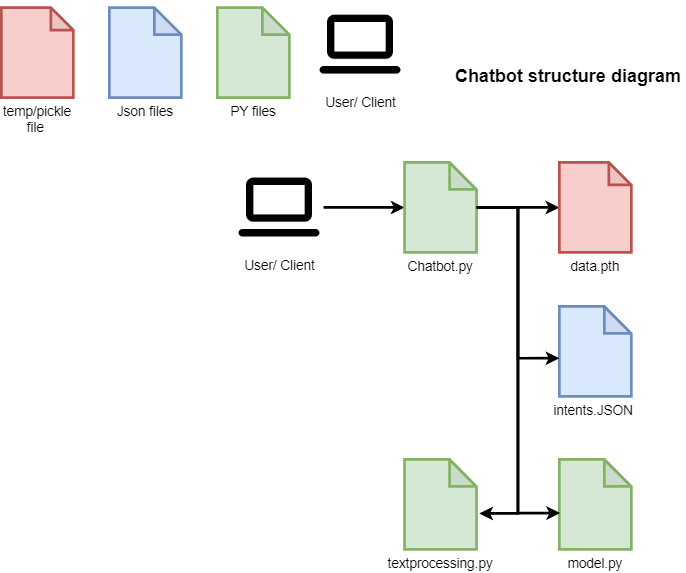

The diagram above was exported from draw.io. Its source (the exported page's mxGraphModel, read from the mxfile embedded in the PNG):
<mxGraphModel dx="1363" dy="797" grid="1" gridSize="10" guides="1" tooltips="1" connect="1" arrows="1" fold="1" page="1" pageScale="1" pageWidth="827" pageHeight="1169" math="0" shadow="0">
  <root>
    <mxCell id="0" />
    <mxCell id="1" parent="0" />
    <mxCell id="P_e-UUZTg2o9pou4E7iB-1" value="&lt;span style=&quot;font-size: 15px;&quot;&gt;Json files&lt;/span&gt;" style="shape=note;whiteSpace=wrap;html=1;backgroundOutline=1;darkOpacity=0.05;fillColor=#dae8fc;strokeColor=#6c8ebf;strokeWidth=3;align=center;labelPosition=center;verticalLabelPosition=bottom;verticalAlign=top;" vertex="1" parent="1">
      <mxGeometry x="130" y="68" width="80" height="100" as="geometry" />
    </mxCell>
    <mxCell id="P_e-UUZTg2o9pou4E7iB-2" value="&lt;span style=&quot;font-size: 15px;&quot;&gt;temp/pickle file&amp;nbsp;&lt;/span&gt;" style="shape=note;whiteSpace=wrap;html=1;backgroundOutline=1;darkOpacity=0.05;fillColor=#f8cecc;strokeColor=#b85450;strokeWidth=3;align=center;labelPosition=center;verticalLabelPosition=bottom;verticalAlign=top;size=25;" vertex="1" parent="1">
      <mxGeometry x="10" y="68" width="80" height="100" as="geometry" />
    </mxCell>
    <mxCell id="P_e-UUZTg2o9pou4E7iB-3" value="&lt;span style=&quot;font-size: 15px;&quot;&gt;PY files&lt;/span&gt;" style="shape=note;whiteSpace=wrap;html=1;backgroundOutline=1;darkOpacity=0.05;fillColor=#d5e8d4;strokeColor=#82b366;strokeWidth=3;align=center;labelPosition=center;verticalLabelPosition=bottom;verticalAlign=top;" vertex="1" parent="1">
      <mxGeometry x="250" y="68" width="80" height="100" as="geometry" />
    </mxCell>
    <mxCell id="P_e-UUZTg2o9pou4E7iB-4" value="&lt;font style=&quot;font-size: 15px;&quot;&gt;User/ Client&lt;/font&gt;" style="shape=image;html=1;verticalAlign=top;verticalLabelPosition=bottom;labelBackgroundColor=#ffffff;imageAspect=0;aspect=fixed;image=https://cdn2.iconfinder.com/data/icons/css-vol-2/24/laptop-128.png" vertex="1" parent="1">
      <mxGeometry x="360" y="60" width="98" height="98" as="geometry" />
    </mxCell>
    <mxCell id="P_e-UUZTg2o9pou4E7iB-13" value="&lt;span style=&quot;font-size: 20px;&quot;&gt;&lt;b&gt;Chatbot structure diagram&lt;/b&gt;&lt;/span&gt;" style="text;html=1;align=center;verticalAlign=middle;whiteSpace=wrap;rounded=0;fontFamily=Helvetica;fontSize=11;fontColor=default;labelBackgroundColor=default;" vertex="1" parent="1">
      <mxGeometry x="510" y="128" width="260" height="30" as="geometry" />
    </mxCell>
    <mxCell id="P_e-UUZTg2o9pou4E7iB-16" value="" style="edgeStyle=orthogonalEdgeStyle;rounded=0;orthogonalLoop=1;jettySize=auto;html=1;strokeWidth=3;" edge="1" parent="1" source="P_e-UUZTg2o9pou4E7iB-14" target="P_e-UUZTg2o9pou4E7iB-15">
      <mxGeometry relative="1" as="geometry" />
    </mxCell>
    <mxCell id="P_e-UUZTg2o9pou4E7iB-14" value="&lt;font style=&quot;font-size: 15px;&quot;&gt;User/ Client&lt;/font&gt;" style="shape=image;html=1;verticalAlign=top;verticalLabelPosition=bottom;labelBackgroundColor=#ffffff;imageAspect=0;aspect=fixed;image=https://cdn2.iconfinder.com/data/icons/css-vol-2/24/laptop-128.png" vertex="1" parent="1">
      <mxGeometry x="270" y="241" width="98" height="98" as="geometry" />
    </mxCell>
    <mxCell id="P_e-UUZTg2o9pou4E7iB-18" value="" style="edgeStyle=orthogonalEdgeStyle;rounded=0;orthogonalLoop=1;jettySize=auto;html=1;strokeWidth=3;" edge="1" parent="1" source="P_e-UUZTg2o9pou4E7iB-15" target="P_e-UUZTg2o9pou4E7iB-17">
      <mxGeometry relative="1" as="geometry" />
    </mxCell>
    <mxCell id="P_e-UUZTg2o9pou4E7iB-15" value="&lt;span style=&quot;font-size: 15px;&quot;&gt;Chatbot.py&lt;/span&gt;" style="shape=note;whiteSpace=wrap;html=1;backgroundOutline=1;darkOpacity=0.05;fillColor=#d5e8d4;strokeColor=#82b366;strokeWidth=3;align=center;labelPosition=center;verticalLabelPosition=bottom;verticalAlign=top;" vertex="1" parent="1">
      <mxGeometry x="458" y="240" width="80" height="100" as="geometry" />
    </mxCell>
    <mxCell id="P_e-UUZTg2o9pou4E7iB-17" value="&lt;span style=&quot;font-size: 15px;&quot;&gt;data.pth&lt;/span&gt;" style="shape=note;whiteSpace=wrap;html=1;backgroundOutline=1;darkOpacity=0.05;fillColor=#f8cecc;strokeColor=#b85450;strokeWidth=3;align=center;labelPosition=center;verticalLabelPosition=bottom;verticalAlign=top;size=25;" vertex="1" parent="1">
      <mxGeometry x="630" y="240" width="80" height="100" as="geometry" />
    </mxCell>
    <mxCell id="P_e-UUZTg2o9pou4E7iB-19" value="&lt;span style=&quot;font-size: 15px;&quot;&gt;intents.JSON&amp;nbsp;&lt;/span&gt;" style="shape=note;whiteSpace=wrap;html=1;backgroundOutline=1;darkOpacity=0.05;fillColor=#dae8fc;strokeColor=#6c8ebf;strokeWidth=3;align=center;labelPosition=center;verticalLabelPosition=bottom;verticalAlign=top;" vertex="1" parent="1">
      <mxGeometry x="630" y="400" width="80" height="100" as="geometry" />
    </mxCell>
    <mxCell id="P_e-UUZTg2o9pou4E7iB-20" style="edgeStyle=orthogonalEdgeStyle;rounded=0;orthogonalLoop=1;jettySize=auto;html=1;entryX=0;entryY=0.575;entryDx=0;entryDy=0;entryPerimeter=0;strokeWidth=3;" edge="1" parent="1" source="P_e-UUZTg2o9pou4E7iB-15" target="P_e-UUZTg2o9pou4E7iB-19">
      <mxGeometry relative="1" as="geometry">
        <Array as="points">
          <mxPoint x="584" y="290" />
          <mxPoint x="584" y="458" />
        </Array>
      </mxGeometry>
    </mxCell>
    <mxCell id="P_e-UUZTg2o9pou4E7iB-22" value="&lt;span style=&quot;font-size: 15px;&quot;&gt;model.py&lt;/span&gt;" style="shape=note;whiteSpace=wrap;html=1;backgroundOutline=1;darkOpacity=0.05;fillColor=#d5e8d4;strokeColor=#82b366;strokeWidth=3;align=center;labelPosition=center;verticalLabelPosition=bottom;verticalAlign=top;" vertex="1" parent="1">
      <mxGeometry x="630" y="570" width="80" height="100" as="geometry" />
    </mxCell>
    <mxCell id="P_e-UUZTg2o9pou4E7iB-23" style="edgeStyle=orthogonalEdgeStyle;rounded=0;orthogonalLoop=1;jettySize=auto;html=1;entryX=0.01;entryY=0.596;entryDx=0;entryDy=0;entryPerimeter=0;strokeWidth=3;" edge="1" parent="1" source="P_e-UUZTg2o9pou4E7iB-15" target="P_e-UUZTg2o9pou4E7iB-22">
      <mxGeometry relative="1" as="geometry">
        <Array as="points">
          <mxPoint x="584" y="290" />
          <mxPoint x="584" y="630" />
        </Array>
      </mxGeometry>
    </mxCell>
    <mxCell id="P_e-UUZTg2o9pou4E7iB-24" value="&lt;span style=&quot;font-size: 15px;&quot;&gt;textprocessing.py&lt;/span&gt;" style="shape=note;whiteSpace=wrap;html=1;backgroundOutline=1;darkOpacity=0.05;fillColor=#d5e8d4;strokeColor=#82b366;strokeWidth=3;align=center;labelPosition=center;verticalLabelPosition=bottom;verticalAlign=top;" vertex="1" parent="1">
      <mxGeometry x="458" y="570" width="80" height="100" as="geometry" />
    </mxCell>
    <mxCell id="P_e-UUZTg2o9pou4E7iB-25" style="edgeStyle=orthogonalEdgeStyle;rounded=0;orthogonalLoop=1;jettySize=auto;html=1;entryX=0.995;entryY=0.751;entryDx=0;entryDy=0;entryPerimeter=0;strokeWidth=3;" edge="1" parent="1">
      <mxGeometry relative="1" as="geometry">
        <mxPoint x="540" y="290" as="sourcePoint" />
        <mxPoint x="540.9999999999999" y="630.0999999999999" as="targetPoint" />
        <Array as="points">
          <mxPoint x="584" y="290" />
          <mxPoint x="584" y="630" />
          <mxPoint x="541" y="630" />
        </Array>
      </mxGeometry>
    </mxCell>
  </root>
</mxGraphModel>